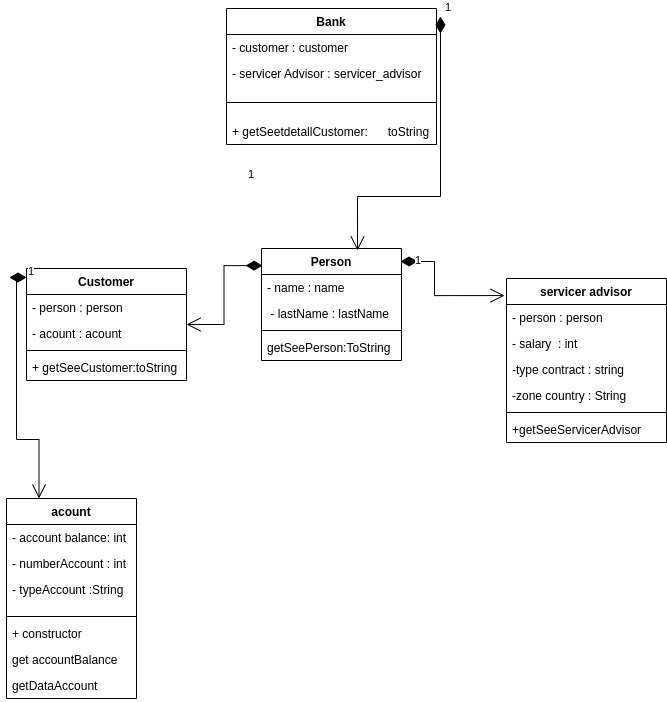

The diagram above was exported from draw.io. Its source (the exported page's mxGraphModel, read from the mxfile embedded in the PNG):
<mxGraphModel dx="1354" dy="622" grid="1" gridSize="10" guides="1" tooltips="1" connect="1" arrows="1" fold="1" page="1" pageScale="1" pageWidth="850" pageHeight="1100" math="0" shadow="0">
  <root>
    <mxCell id="0" />
    <mxCell id="1" parent="0" />
    <mxCell id="0DHitfaJ4Vcsf7tdNxNg-1" value="Bank" style="swimlane;fontStyle=1;align=center;verticalAlign=top;childLayout=stackLayout;horizontal=1;startSize=26;horizontalStack=0;resizeParent=1;resizeParentMax=0;resizeLast=0;collapsible=1;marginBottom=0;" vertex="1" parent="1">
      <mxGeometry x="330" y="20" width="210" height="136" as="geometry" />
    </mxCell>
    <mxCell id="0DHitfaJ4Vcsf7tdNxNg-29" value="- customer : customer " style="text;strokeColor=none;fillColor=none;align=left;verticalAlign=top;spacingLeft=4;spacingRight=4;overflow=hidden;rotatable=0;points=[[0,0.5],[1,0.5]];portConstraint=eastwest;" vertex="1" parent="0DHitfaJ4Vcsf7tdNxNg-1">
      <mxGeometry y="26" width="210" height="26" as="geometry" />
    </mxCell>
    <mxCell id="0DHitfaJ4Vcsf7tdNxNg-30" value="- servicer Advisor : servicer_advisor " style="text;strokeColor=none;fillColor=none;align=left;verticalAlign=top;spacingLeft=4;spacingRight=4;overflow=hidden;rotatable=0;points=[[0,0.5],[1,0.5]];portConstraint=eastwest;" vertex="1" parent="0DHitfaJ4Vcsf7tdNxNg-1">
      <mxGeometry y="52" width="210" height="26" as="geometry" />
    </mxCell>
    <mxCell id="0DHitfaJ4Vcsf7tdNxNg-3" value="" style="line;strokeWidth=1;fillColor=none;align=left;verticalAlign=middle;spacingTop=-1;spacingLeft=3;spacingRight=3;rotatable=0;labelPosition=right;points=[];portConstraint=eastwest;strokeColor=inherit;" vertex="1" parent="0DHitfaJ4Vcsf7tdNxNg-1">
      <mxGeometry y="78" width="210" height="32" as="geometry" />
    </mxCell>
    <mxCell id="0DHitfaJ4Vcsf7tdNxNg-38" value="+ getSeetdetallCustomer:      toString" style="text;strokeColor=none;fillColor=none;align=left;verticalAlign=top;spacingLeft=4;spacingRight=4;overflow=hidden;rotatable=0;points=[[0,0.5],[1,0.5]];portConstraint=eastwest;" vertex="1" parent="0DHitfaJ4Vcsf7tdNxNg-1">
      <mxGeometry y="110" width="210" height="26" as="geometry" />
    </mxCell>
    <mxCell id="0DHitfaJ4Vcsf7tdNxNg-5" value="Customer" style="swimlane;fontStyle=1;align=center;verticalAlign=top;childLayout=stackLayout;horizontal=1;startSize=26;horizontalStack=0;resizeParent=1;resizeParentMax=0;resizeLast=0;collapsible=1;marginBottom=0;" vertex="1" parent="1">
      <mxGeometry x="130" y="280" width="160" height="112" as="geometry" />
    </mxCell>
    <mxCell id="0DHitfaJ4Vcsf7tdNxNg-6" value="- person : person" style="text;strokeColor=none;fillColor=none;align=left;verticalAlign=top;spacingLeft=4;spacingRight=4;overflow=hidden;rotatable=0;points=[[0,0.5],[1,0.5]];portConstraint=eastwest;" vertex="1" parent="0DHitfaJ4Vcsf7tdNxNg-5">
      <mxGeometry y="26" width="160" height="26" as="geometry" />
    </mxCell>
    <mxCell id="0DHitfaJ4Vcsf7tdNxNg-40" value="- acount : acount" style="text;strokeColor=none;fillColor=none;align=left;verticalAlign=top;spacingLeft=4;spacingRight=4;overflow=hidden;rotatable=0;points=[[0,0.5],[1,0.5]];portConstraint=eastwest;" vertex="1" parent="0DHitfaJ4Vcsf7tdNxNg-5">
      <mxGeometry y="52" width="160" height="26" as="geometry" />
    </mxCell>
    <mxCell id="0DHitfaJ4Vcsf7tdNxNg-7" value="" style="line;strokeWidth=1;fillColor=none;align=left;verticalAlign=middle;spacingTop=-1;spacingLeft=3;spacingRight=3;rotatable=0;labelPosition=right;points=[];portConstraint=eastwest;strokeColor=inherit;" vertex="1" parent="0DHitfaJ4Vcsf7tdNxNg-5">
      <mxGeometry y="78" width="160" height="8" as="geometry" />
    </mxCell>
    <mxCell id="0DHitfaJ4Vcsf7tdNxNg-8" value="+ getSeeCustomer:toString" style="text;strokeColor=none;fillColor=none;align=left;verticalAlign=top;spacingLeft=4;spacingRight=4;overflow=hidden;rotatable=0;points=[[0,0.5],[1,0.5]];portConstraint=eastwest;" vertex="1" parent="0DHitfaJ4Vcsf7tdNxNg-5">
      <mxGeometry y="86" width="160" height="26" as="geometry" />
    </mxCell>
    <mxCell id="0DHitfaJ4Vcsf7tdNxNg-9" value="acount" style="swimlane;fontStyle=1;align=center;verticalAlign=top;childLayout=stackLayout;horizontal=1;startSize=26;horizontalStack=0;resizeParent=1;resizeParentMax=0;resizeLast=0;collapsible=1;marginBottom=0;" vertex="1" parent="1">
      <mxGeometry x="110" y="510" width="130" height="200" as="geometry" />
    </mxCell>
    <mxCell id="0DHitfaJ4Vcsf7tdNxNg-47" value="- account balance: int" style="text;strokeColor=none;fillColor=none;align=left;verticalAlign=top;spacingLeft=4;spacingRight=4;overflow=hidden;rotatable=0;points=[[0,0.5],[1,0.5]];portConstraint=eastwest;" vertex="1" parent="0DHitfaJ4Vcsf7tdNxNg-9">
      <mxGeometry y="26" width="130" height="26" as="geometry" />
    </mxCell>
    <mxCell id="0DHitfaJ4Vcsf7tdNxNg-48" value="- numberAccount : int" style="text;strokeColor=none;fillColor=none;align=left;verticalAlign=top;spacingLeft=4;spacingRight=4;overflow=hidden;rotatable=0;points=[[0,0.5],[1,0.5]];portConstraint=eastwest;" vertex="1" parent="0DHitfaJ4Vcsf7tdNxNg-9">
      <mxGeometry y="52" width="130" height="26" as="geometry" />
    </mxCell>
    <mxCell id="0DHitfaJ4Vcsf7tdNxNg-49" value="- typeAccount :String" style="text;strokeColor=none;fillColor=none;align=left;verticalAlign=top;spacingLeft=4;spacingRight=4;overflow=hidden;rotatable=0;points=[[0,0.5],[1,0.5]];portConstraint=eastwest;" vertex="1" parent="0DHitfaJ4Vcsf7tdNxNg-9">
      <mxGeometry y="78" width="130" height="36" as="geometry" />
    </mxCell>
    <mxCell id="0DHitfaJ4Vcsf7tdNxNg-11" value="" style="line;strokeWidth=1;fillColor=none;align=left;verticalAlign=middle;spacingTop=-1;spacingLeft=3;spacingRight=3;rotatable=0;labelPosition=right;points=[];portConstraint=eastwest;strokeColor=inherit;" vertex="1" parent="0DHitfaJ4Vcsf7tdNxNg-9">
      <mxGeometry y="114" width="130" height="8" as="geometry" />
    </mxCell>
    <mxCell id="0DHitfaJ4Vcsf7tdNxNg-10" value="+ constructor" style="text;strokeColor=none;fillColor=none;align=left;verticalAlign=top;spacingLeft=4;spacingRight=4;overflow=hidden;rotatable=0;points=[[0,0.5],[1,0.5]];portConstraint=eastwest;" vertex="1" parent="0DHitfaJ4Vcsf7tdNxNg-9">
      <mxGeometry y="122" width="130" height="26" as="geometry" />
    </mxCell>
    <mxCell id="0DHitfaJ4Vcsf7tdNxNg-50" value="get accountBalance" style="text;strokeColor=none;fillColor=none;align=left;verticalAlign=top;spacingLeft=4;spacingRight=4;overflow=hidden;rotatable=0;points=[[0,0.5],[1,0.5]];portConstraint=eastwest;" vertex="1" parent="0DHitfaJ4Vcsf7tdNxNg-9">
      <mxGeometry y="148" width="130" height="26" as="geometry" />
    </mxCell>
    <mxCell id="0DHitfaJ4Vcsf7tdNxNg-51" value="getDataAccount" style="text;strokeColor=none;fillColor=none;align=left;verticalAlign=top;spacingLeft=4;spacingRight=4;overflow=hidden;rotatable=0;points=[[0,0.5],[1,0.5]];portConstraint=eastwest;" vertex="1" parent="0DHitfaJ4Vcsf7tdNxNg-9">
      <mxGeometry y="174" width="130" height="26" as="geometry" />
    </mxCell>
    <mxCell id="0DHitfaJ4Vcsf7tdNxNg-13" value="Person" style="swimlane;fontStyle=1;align=center;verticalAlign=top;childLayout=stackLayout;horizontal=1;startSize=26;horizontalStack=0;resizeParent=1;resizeParentMax=0;resizeLast=0;collapsible=1;marginBottom=0;" vertex="1" parent="1">
      <mxGeometry x="365" y="260" width="140" height="112" as="geometry" />
    </mxCell>
    <mxCell id="0DHitfaJ4Vcsf7tdNxNg-14" value="- name : name    " style="text;strokeColor=none;fillColor=none;align=left;verticalAlign=top;spacingLeft=4;spacingRight=4;overflow=hidden;rotatable=0;points=[[0,0.5],[1,0.5]];portConstraint=eastwest;" vertex="1" parent="0DHitfaJ4Vcsf7tdNxNg-13">
      <mxGeometry y="26" width="140" height="26" as="geometry" />
    </mxCell>
    <mxCell id="0DHitfaJ4Vcsf7tdNxNg-21" value=" - lastName : lastName" style="text;strokeColor=none;fillColor=none;align=left;verticalAlign=top;spacingLeft=4;spacingRight=4;overflow=hidden;rotatable=0;points=[[0,0.5],[1,0.5]];portConstraint=eastwest;" vertex="1" parent="0DHitfaJ4Vcsf7tdNxNg-13">
      <mxGeometry y="52" width="140" height="26" as="geometry" />
    </mxCell>
    <mxCell id="0DHitfaJ4Vcsf7tdNxNg-15" value="" style="line;strokeWidth=1;fillColor=none;align=left;verticalAlign=middle;spacingTop=-1;spacingLeft=3;spacingRight=3;rotatable=0;labelPosition=right;points=[];portConstraint=eastwest;strokeColor=inherit;" vertex="1" parent="0DHitfaJ4Vcsf7tdNxNg-13">
      <mxGeometry y="78" width="140" height="8" as="geometry" />
    </mxCell>
    <mxCell id="0DHitfaJ4Vcsf7tdNxNg-16" value="getSeePerson:ToString" style="text;strokeColor=none;fillColor=none;align=left;verticalAlign=top;spacingLeft=4;spacingRight=4;overflow=hidden;rotatable=0;points=[[0,0.5],[1,0.5]];portConstraint=eastwest;" vertex="1" parent="0DHitfaJ4Vcsf7tdNxNg-13">
      <mxGeometry y="86" width="140" height="26" as="geometry" />
    </mxCell>
    <mxCell id="0DHitfaJ4Vcsf7tdNxNg-17" value="servicer advisor" style="swimlane;fontStyle=1;align=center;verticalAlign=top;childLayout=stackLayout;horizontal=1;startSize=26;horizontalStack=0;resizeParent=1;resizeParentMax=0;resizeLast=0;collapsible=1;marginBottom=0;" vertex="1" parent="1">
      <mxGeometry x="610" y="290" width="160" height="164" as="geometry" />
    </mxCell>
    <mxCell id="0DHitfaJ4Vcsf7tdNxNg-18" value="- person : person" style="text;strokeColor=none;fillColor=none;align=left;verticalAlign=top;spacingLeft=4;spacingRight=4;overflow=hidden;rotatable=0;points=[[0,0.5],[1,0.5]];portConstraint=eastwest;" vertex="1" parent="0DHitfaJ4Vcsf7tdNxNg-17">
      <mxGeometry y="26" width="160" height="26" as="geometry" />
    </mxCell>
    <mxCell id="0DHitfaJ4Vcsf7tdNxNg-44" value="- salary  : int " style="text;strokeColor=none;fillColor=none;align=left;verticalAlign=top;spacingLeft=4;spacingRight=4;overflow=hidden;rotatable=0;points=[[0,0.5],[1,0.5]];portConstraint=eastwest;" vertex="1" parent="0DHitfaJ4Vcsf7tdNxNg-17">
      <mxGeometry y="52" width="160" height="26" as="geometry" />
    </mxCell>
    <mxCell id="0DHitfaJ4Vcsf7tdNxNg-45" value="-type contract : string" style="text;strokeColor=none;fillColor=none;align=left;verticalAlign=top;spacingLeft=4;spacingRight=4;overflow=hidden;rotatable=0;points=[[0,0.5],[1,0.5]];portConstraint=eastwest;" vertex="1" parent="0DHitfaJ4Vcsf7tdNxNg-17">
      <mxGeometry y="78" width="160" height="26" as="geometry" />
    </mxCell>
    <mxCell id="0DHitfaJ4Vcsf7tdNxNg-46" value="-zone country : String" style="text;strokeColor=none;fillColor=none;align=left;verticalAlign=top;spacingLeft=4;spacingRight=4;overflow=hidden;rotatable=0;points=[[0,0.5],[1,0.5]];portConstraint=eastwest;" vertex="1" parent="0DHitfaJ4Vcsf7tdNxNg-17">
      <mxGeometry y="104" width="160" height="26" as="geometry" />
    </mxCell>
    <mxCell id="0DHitfaJ4Vcsf7tdNxNg-19" value="" style="line;strokeWidth=1;fillColor=none;align=left;verticalAlign=middle;spacingTop=-1;spacingLeft=3;spacingRight=3;rotatable=0;labelPosition=right;points=[];portConstraint=eastwest;strokeColor=inherit;" vertex="1" parent="0DHitfaJ4Vcsf7tdNxNg-17">
      <mxGeometry y="130" width="160" height="8" as="geometry" />
    </mxCell>
    <mxCell id="0DHitfaJ4Vcsf7tdNxNg-20" value="+getSeeServicerAdvisor" style="text;strokeColor=none;fillColor=none;align=left;verticalAlign=top;spacingLeft=4;spacingRight=4;overflow=hidden;rotatable=0;points=[[0,0.5],[1,0.5]];portConstraint=eastwest;" vertex="1" parent="0DHitfaJ4Vcsf7tdNxNg-17">
      <mxGeometry y="138" width="160" height="26" as="geometry" />
    </mxCell>
    <mxCell id="0DHitfaJ4Vcsf7tdNxNg-27" value="1" style="endArrow=open;html=1;endSize=12;startArrow=diamondThin;startSize=14;startFill=1;edgeStyle=orthogonalEdgeStyle;align=left;verticalAlign=bottom;rounded=0;exitX=0.993;exitY=0.116;exitDx=0;exitDy=0;exitPerimeter=0;entryX=-0.012;entryY=0.104;entryDx=0;entryDy=0;entryPerimeter=0;" edge="1" parent="1" source="0DHitfaJ4Vcsf7tdNxNg-13" target="0DHitfaJ4Vcsf7tdNxNg-17">
      <mxGeometry x="-0.8114" y="-8" relative="1" as="geometry">
        <mxPoint x="435" y="380" as="sourcePoint" />
        <mxPoint x="680" y="380" as="targetPoint" />
        <mxPoint as="offset" />
        <Array as="points">
          <mxPoint x="538" y="273" />
        </Array>
      </mxGeometry>
    </mxCell>
    <mxCell id="0DHitfaJ4Vcsf7tdNxNg-35" value="1" style="endArrow=open;html=1;endSize=12;startArrow=diamondThin;startSize=14;startFill=1;edgeStyle=orthogonalEdgeStyle;align=left;verticalAlign=bottom;rounded=0;exitX=0.008;exitY=0.153;exitDx=0;exitDy=0;exitPerimeter=0;" edge="1" parent="1" source="0DHitfaJ4Vcsf7tdNxNg-13" target="0DHitfaJ4Vcsf7tdNxNg-5">
      <mxGeometry x="-0.7435" y="-82" relative="1" as="geometry">
        <mxPoint x="360" y="512" as="sourcePoint" />
        <mxPoint x="520" y="512" as="targetPoint" />
        <mxPoint x="1" as="offset" />
      </mxGeometry>
    </mxCell>
    <mxCell id="0DHitfaJ4Vcsf7tdNxNg-54" value="1" style="endArrow=open;html=1;endSize=12;startArrow=diamondThin;startSize=14;startFill=1;edgeStyle=orthogonalEdgeStyle;align=left;verticalAlign=bottom;rounded=0;exitX=1.019;exitY=0.059;exitDx=0;exitDy=0;exitPerimeter=0;entryX=0.686;entryY=0.018;entryDx=0;entryDy=0;entryPerimeter=0;" edge="1" parent="1" source="0DHitfaJ4Vcsf7tdNxNg-1" target="0DHitfaJ4Vcsf7tdNxNg-13">
      <mxGeometry x="-1" y="3" relative="1" as="geometry">
        <mxPoint x="500" y="210" as="sourcePoint" />
        <mxPoint x="660" y="210" as="targetPoint" />
      </mxGeometry>
    </mxCell>
    <mxCell id="0DHitfaJ4Vcsf7tdNxNg-55" value="1" style="endArrow=open;html=1;endSize=12;startArrow=diamondThin;startSize=14;startFill=1;edgeStyle=orthogonalEdgeStyle;align=left;verticalAlign=bottom;rounded=0;entryX=0.25;entryY=0;entryDx=0;entryDy=0;exitX=0;exitY=0.08;exitDx=0;exitDy=0;exitPerimeter=0;" edge="1" parent="1" source="0DHitfaJ4Vcsf7tdNxNg-5" target="0DHitfaJ4Vcsf7tdNxNg-9">
      <mxGeometry x="-1" y="3" relative="1" as="geometry">
        <mxPoint x="290" y="480" as="sourcePoint" />
        <mxPoint x="450" y="480" as="targetPoint" />
      </mxGeometry>
    </mxCell>
  </root>
</mxGraphModel>